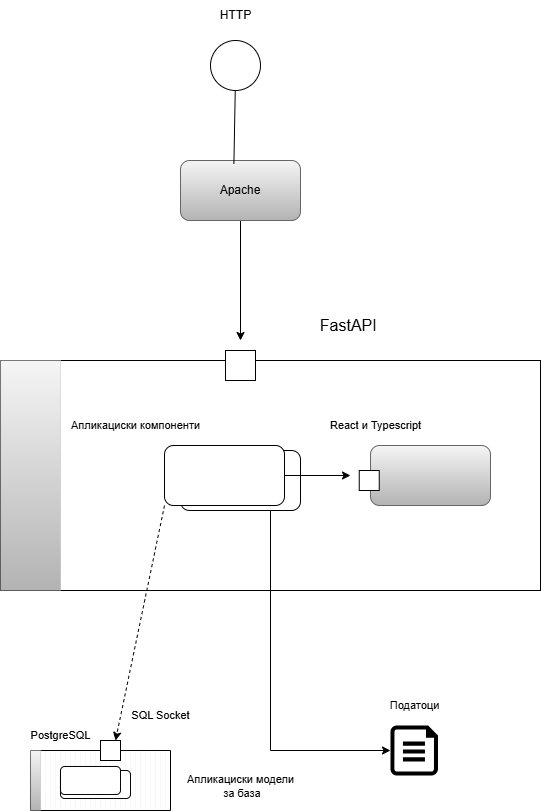

The diagram above was exported from draw.io. Its source (the exported page's mxGraphModel, read from the mxfile embedded in the PNG):
<mxGraphModel dx="910" dy="1667" grid="1" gridSize="10" guides="1" tooltips="1" connect="1" arrows="1" fold="1" page="1" pageScale="1" pageWidth="827" pageHeight="1169" math="0" shadow="0">
  <root>
    <mxCell id="0" />
    <mxCell id="1" parent="0" />
    <mxCell id="aNF7hGWCDEsNd12GSGVo-1" value="" style="ellipse;whiteSpace=wrap;html=1;aspect=fixed;" parent="1" vertex="1">
      <mxGeometry x="400" y="10" width="50" height="50" as="geometry" />
    </mxCell>
    <mxCell id="aNF7hGWCDEsNd12GSGVo-2" value="HTTP" style="text;html=1;align=center;verticalAlign=middle;resizable=0;points=[];autosize=1;strokeColor=none;fillColor=none;" parent="1" vertex="1">
      <mxGeometry x="400" y="-30" width="50" height="30" as="geometry" />
    </mxCell>
    <mxCell id="y8jn8jxhyFotLJEosd9d-4" style="edgeStyle=none;shape=connector;rounded=0;orthogonalLoop=1;jettySize=auto;html=1;exitX=0.5;exitY=1;exitDx=0;exitDy=0;strokeColor=default;align=center;verticalAlign=middle;fontFamily=Helvetica;fontSize=11;fontColor=default;labelBackgroundColor=default;endArrow=classic;" parent="1" source="aNF7hGWCDEsNd12GSGVo-3" edge="1">
      <mxGeometry relative="1" as="geometry">
        <mxPoint x="430" y="310" as="targetPoint" />
      </mxGeometry>
    </mxCell>
    <mxCell id="aNF7hGWCDEsNd12GSGVo-3" value="Apache" style="rounded=1;whiteSpace=wrap;html=1;fillColor=#f5f5f5;gradientColor=#b3b3b3;strokeColor=#666666;" parent="1" vertex="1">
      <mxGeometry x="370" y="130" width="120" height="60" as="geometry" />
    </mxCell>
    <mxCell id="aNF7hGWCDEsNd12GSGVo-4" style="rounded=0;orthogonalLoop=1;jettySize=auto;html=1;entryX=0.445;entryY=0.058;entryDx=0;entryDy=0;endArrow=none;endFill=0;entryPerimeter=0;" parent="1" source="aNF7hGWCDEsNd12GSGVo-1" target="aNF7hGWCDEsNd12GSGVo-3" edge="1">
      <mxGeometry relative="1" as="geometry" />
    </mxCell>
    <mxCell id="aNF7hGWCDEsNd12GSGVo-5" value="" style="rounded=0;whiteSpace=wrap;html=1;fontFamily=Helvetica;fontSize=11;fontColor=default;labelBackgroundColor=default;" parent="1" vertex="1">
      <mxGeometry x="190" y="330" width="540" height="230" as="geometry" />
    </mxCell>
    <mxCell id="y8jn8jxhyFotLJEosd9d-1" value="&lt;span style=&quot;font-size:12.0pt;line-height:107%;&lt;br/&gt;font-family:&amp;quot;Times New Roman&amp;quot;,serif;mso-fareast-font-family:&amp;quot;Times New Roman&amp;quot;;&lt;br/&gt;mso-font-kerning:0pt;mso-ligatures:none;mso-ansi-language:EN-US;mso-fareast-language:&lt;br/&gt;EN-US;mso-bidi-language:AR-SA&quot;&gt;FastAPI&amp;nbsp;&lt;/span&gt;" style="text;html=1;align=center;verticalAlign=middle;resizable=0;points=[];autosize=1;strokeColor=none;fillColor=none;fontFamily=Helvetica;fontSize=11;fontColor=default;labelBackgroundColor=default;" parent="1" vertex="1">
      <mxGeometry x="500" y="280" width="80" height="30" as="geometry" />
    </mxCell>
    <mxCell id="y8jn8jxhyFotLJEosd9d-3" value="" style="whiteSpace=wrap;html=1;aspect=fixed;fontFamily=Helvetica;fontSize=11;fontColor=default;labelBackgroundColor=default;" parent="1" vertex="1">
      <mxGeometry x="415" y="320" width="30" height="30" as="geometry" />
    </mxCell>
    <mxCell id="y8jn8jxhyFotLJEosd9d-5" value="" style="verticalLabelPosition=bottom;verticalAlign=top;html=1;shape=mxgraph.basic.patternFillRect;fillStyle=vert;step=5;fillStrokeWidth=0.2;fillStrokeColor=#dddddd;fontFamily=Helvetica;fontSize=11;fontColor=default;labelBackgroundColor=default;" parent="1" vertex="1">
      <mxGeometry x="220" y="720" width="140" height="60" as="geometry" />
    </mxCell>
    <mxCell id="y8jn8jxhyFotLJEosd9d-6" value="" style="whiteSpace=wrap;html=1;aspect=fixed;fontFamily=Helvetica;fontSize=11;fontColor=default;labelBackgroundColor=default;" parent="1" vertex="1">
      <mxGeometry x="290" y="710" width="20" height="20" as="geometry" />
    </mxCell>
    <mxCell id="y8jn8jxhyFotLJEosd9d-7" value="PostgreSQL" style="text;html=1;align=center;verticalAlign=middle;resizable=0;points=[];autosize=1;strokeColor=none;fillColor=none;fontFamily=Helvetica;fontSize=11;fontColor=default;labelBackgroundColor=default;" parent="1" vertex="1">
      <mxGeometry x="210" y="690" width="80" height="30" as="geometry" />
    </mxCell>
    <mxCell id="y8jn8jxhyFotLJEosd9d-8" value="SQL Socket" style="text;html=1;align=center;verticalAlign=middle;resizable=0;points=[];autosize=1;strokeColor=none;fillColor=none;fontFamily=Helvetica;fontSize=11;fontColor=default;labelBackgroundColor=default;" parent="1" vertex="1">
      <mxGeometry x="310" y="670" width="80" height="30" as="geometry" />
    </mxCell>
    <mxCell id="y8jn8jxhyFotLJEosd9d-9" value="Апликациски модели&lt;div&gt;&amp;nbsp;за база&lt;/div&gt;" style="text;html=1;align=center;verticalAlign=middle;resizable=0;points=[];autosize=1;strokeColor=none;fillColor=none;fontFamily=Helvetica;fontSize=11;fontColor=default;labelBackgroundColor=default;" parent="1" vertex="1">
      <mxGeometry x="365" y="736" width="130" height="40" as="geometry" />
    </mxCell>
    <mxCell id="y8jn8jxhyFotLJEosd9d-10" value="" style="rounded=1;whiteSpace=wrap;html=1;fontFamily=Helvetica;fontSize=11;fontColor=default;labelBackgroundColor=default;" parent="1" vertex="1">
      <mxGeometry x="250" y="740" width="70" height="28" as="geometry" />
    </mxCell>
    <mxCell id="y8jn8jxhyFotLJEosd9d-11" value="" style="rounded=1;whiteSpace=wrap;html=1;fontFamily=Helvetica;fontSize=11;fontColor=default;labelBackgroundColor=default;" parent="1" vertex="1">
      <mxGeometry x="250" y="736" width="60" height="28" as="geometry" />
    </mxCell>
    <mxCell id="y8jn8jxhyFotLJEosd9d-12" value="" style="verticalLabelPosition=bottom;html=1;verticalAlign=top;align=center;strokeColor=none;fillColor=#000000;shape=mxgraph.azure.cloud_services_configuration_file;pointerEvents=1;fontFamily=Helvetica;fontSize=11;fontColor=default;labelBackgroundColor=default;" parent="1" vertex="1">
      <mxGeometry x="580" y="695" width="47.5" height="50" as="geometry" />
    </mxCell>
    <mxCell id="y8jn8jxhyFotLJEosd9d-13" value="Податоци" style="text;html=1;align=center;verticalAlign=middle;resizable=0;points=[];autosize=1;strokeColor=none;fillColor=none;fontFamily=Helvetica;fontSize=11;fontColor=default;labelBackgroundColor=default;" parent="1" vertex="1">
      <mxGeometry x="568.75" y="660" width="70" height="30" as="geometry" />
    </mxCell>
    <mxCell id="y8jn8jxhyFotLJEosd9d-14" value="" style="rounded=0;whiteSpace=wrap;html=1;fontFamily=Helvetica;fontSize=11;labelBackgroundColor=default;fillColor=#f5f5f5;gradientColor=#b3b3b3;strokeColor=#666666;strokeWidth=0;" parent="1" vertex="1">
      <mxGeometry x="190" y="330" width="60" height="230" as="geometry" />
    </mxCell>
    <mxCell id="y8jn8jxhyFotLJEosd9d-15" value="" style="rounded=0;whiteSpace=wrap;html=1;fontFamily=Helvetica;fontSize=11;labelBackgroundColor=default;fillColor=#f5f5f5;gradientColor=#b3b3b3;strokeColor=#666666;strokeWidth=0;" parent="1" vertex="1">
      <mxGeometry x="220" y="720" width="10" height="60" as="geometry" />
    </mxCell>
    <mxCell id="y8jn8jxhyFotLJEosd9d-17" value="" style="rounded=1;whiteSpace=wrap;html=1;fontFamily=Helvetica;fontSize=11;fontColor=default;labelBackgroundColor=default;" parent="1" vertex="1">
      <mxGeometry x="370" y="420" width="120" height="60" as="geometry" />
    </mxCell>
    <mxCell id="y8jn8jxhyFotLJEosd9d-21" style="edgeStyle=none;shape=connector;rounded=0;orthogonalLoop=1;jettySize=auto;html=1;exitX=1;exitY=0.5;exitDx=0;exitDy=0;strokeColor=default;align=center;verticalAlign=middle;fontFamily=Helvetica;fontSize=11;fontColor=default;labelBackgroundColor=default;endArrow=classic;" parent="1" source="y8jn8jxhyFotLJEosd9d-18" edge="1">
      <mxGeometry relative="1" as="geometry">
        <mxPoint x="540" y="445" as="targetPoint" />
      </mxGeometry>
    </mxCell>
    <mxCell id="y8jn8jxhyFotLJEosd9d-23" style="edgeStyle=none;shape=connector;rounded=0;orthogonalLoop=1;jettySize=auto;html=1;exitX=0;exitY=1;exitDx=0;exitDy=0;entryX=0.75;entryY=0;entryDx=0;entryDy=0;strokeColor=default;align=center;verticalAlign=middle;fontFamily=Helvetica;fontSize=11;fontColor=default;labelBackgroundColor=default;endArrow=classic;dashed=1;" parent="1" source="y8jn8jxhyFotLJEosd9d-18" target="y8jn8jxhyFotLJEosd9d-6" edge="1">
      <mxGeometry relative="1" as="geometry" />
    </mxCell>
    <mxCell id="y8jn8jxhyFotLJEosd9d-18" value="" style="rounded=1;whiteSpace=wrap;html=1;fontFamily=Helvetica;fontSize=11;fontColor=default;labelBackgroundColor=default;" parent="1" vertex="1">
      <mxGeometry x="354" y="415" width="120" height="60" as="geometry" />
    </mxCell>
    <mxCell id="y8jn8jxhyFotLJEosd9d-19" value="" style="rounded=1;whiteSpace=wrap;html=1;fontFamily=Helvetica;fontSize=11;labelBackgroundColor=default;fillColor=#f5f5f5;gradientColor=#b3b3b3;strokeColor=#666666;" parent="1" vertex="1">
      <mxGeometry x="560" y="415" width="120" height="60" as="geometry" />
    </mxCell>
    <mxCell id="y8jn8jxhyFotLJEosd9d-20" value="" style="whiteSpace=wrap;html=1;aspect=fixed;fontFamily=Helvetica;fontSize=11;fontColor=default;labelBackgroundColor=default;" parent="1" vertex="1">
      <mxGeometry x="548.75" y="440" width="20" height="20" as="geometry" />
    </mxCell>
    <mxCell id="y8jn8jxhyFotLJEosd9d-22" style="edgeStyle=orthogonalEdgeStyle;shape=connector;rounded=0;orthogonalLoop=1;jettySize=auto;html=1;exitX=0.75;exitY=1;exitDx=0;exitDy=0;entryX=0;entryY=0.5;entryDx=0;entryDy=0;entryPerimeter=0;strokeColor=default;align=center;verticalAlign=middle;fontFamily=Helvetica;fontSize=11;fontColor=default;labelBackgroundColor=default;endArrow=classic;" parent="1" source="y8jn8jxhyFotLJEosd9d-17" target="y8jn8jxhyFotLJEosd9d-12" edge="1">
      <mxGeometry relative="1" as="geometry" />
    </mxCell>
    <mxCell id="y8jn8jxhyFotLJEosd9d-24" value="Апликациски компоненти" style="text;html=1;align=center;verticalAlign=middle;resizable=0;points=[];autosize=1;strokeColor=none;fillColor=none;fontFamily=Helvetica;fontSize=11;fontColor=default;labelBackgroundColor=default;" parent="1" vertex="1">
      <mxGeometry x="250" y="380" width="150" height="30" as="geometry" />
    </mxCell>
    <mxCell id="y8jn8jxhyFotLJEosd9d-25" value="React и Typescript" style="text;html=1;align=center;verticalAlign=middle;resizable=0;points=[];autosize=1;strokeColor=none;fillColor=none;fontFamily=Helvetica;fontSize=11;fontColor=default;labelBackgroundColor=default;" parent="1" vertex="1">
      <mxGeometry x="510" y="380" width="110" height="30" as="geometry" />
    </mxCell>
  </root>
</mxGraphModel>